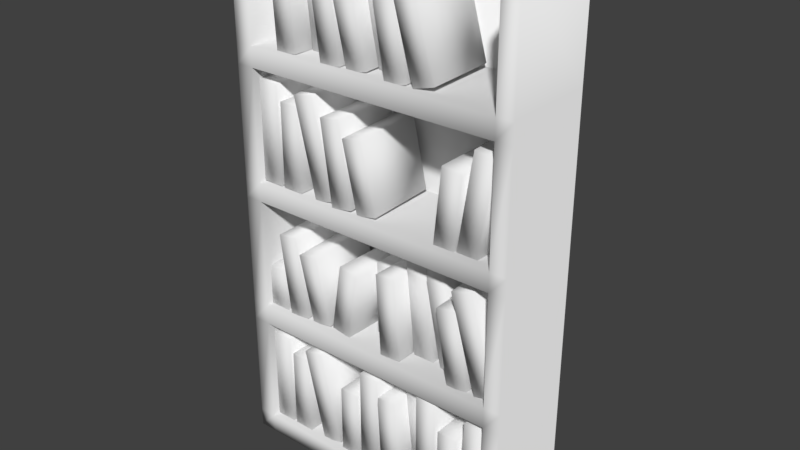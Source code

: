 # Source: Library_A.blend  (saved by Blender 2.79.0; exported with 4.5.12 LTS)
import bpy
from mathutils import Matrix  # noqa: F401  (used for matrix-valued properties, if any)

bpy.ops.wm.read_factory_settings(use_empty=True)
scene = bpy.context.scene
scene.name = 'Scene'

# ---- collections
col_collection_1 = bpy.data.collections.new('Collection 1'); scene.collection.children.link(col_collection_1)

# ---- world
world_world = bpy.data.worlds.new('World'); scene.world = world_world
world_world.color = (0.05088, 0.05088, 0.05088)
world_world.use_sun_shadow = False
world_world.sun_shadow_jitter_overblur = 0.0
world_world.cycles.sampling_method = 'MANUAL'

# ---- meshes
me_plane_036 = bpy.data.meshes.new('Plane.036')
me_plane_036.from_pydata([(-0.9878, -1.012, 1.605), (-0.5501, -1.012, 1.605), (-0.9878, 0.9878, 1.605), (-0.5501, 0.9878, 1.605), (-0.9878, -1.012, 0.1518), (-0.5501, -1.012, 0.1518), (-0.9878, 0.9878, 0.1518), (-0.5501, 0.9878, 0.1518)], [], [(0, 1, 3, 2), (4, 6, 7, 5), (1, 5, 7, 3), (2, 6, 4, 0), (3, 7, 6, 2), (0, 4, 5, 1)])
me_plane_036.polygons.foreach_set('use_smooth', [True] * 6)
me_plane_036.use_remesh_preserve_volume = False
me_plane_036.use_remesh_preserve_attributes = False
me_plane_036.use_mirror_vertex_groups = False
me_plane_036.update()
me_plane_035 = bpy.data.meshes.new('Plane.035')
me_plane_035.from_pydata([(-0.9878, -1.012, 1.605), (-0.5501, -1.012, 1.605), (-0.9878, 0.5309, 1.605), (-0.5501, 0.5309, 1.605), (-0.9878, -1.012, 0.1518), (-0.5501, -1.012, 0.1518), (-0.9878, 0.5309, 0.1518), (-0.5501, 0.5309, 0.1518)], [], [(0, 1, 3, 2), (4, 6, 7, 5), (1, 5, 7, 3), (2, 6, 4, 0), (3, 7, 6, 2), (0, 4, 5, 1)])
me_plane_035.polygons.foreach_set('use_smooth', [True] * 6)
me_plane_035.use_remesh_preserve_volume = False
me_plane_035.use_remesh_preserve_attributes = False
me_plane_035.use_mirror_vertex_groups = False
me_plane_035.update()
me_plane_034 = bpy.data.meshes.new('Plane.034')
me_plane_034.from_pydata([(-0.984, -1.011, 1.25), (-0.5463, -1.011, 1.25), (-0.984, 1.141, 1.25), (-0.5463, 1.141, 1.25), (-0.9878, -1.012, 0.1518), (-0.5501, -1.012, 0.1518), (-0.9878, 1.14, 0.1518), (-0.5501, 1.14, 0.1518)], [], [(0, 1, 3, 2), (4, 6, 7, 5), (1, 5, 7, 3), (2, 6, 4, 0), (3, 7, 6, 2), (0, 4, 5, 1)])
me_plane_034.polygons.foreach_set('use_smooth', [True] * 6)
me_plane_034.use_remesh_preserve_volume = False
me_plane_034.use_remesh_preserve_attributes = False
me_plane_034.use_mirror_vertex_groups = False
me_plane_034.update()
me_plane_033 = bpy.data.meshes.new('Plane.033')
me_plane_033.from_pydata([(-0.9878, -1.012, 1.605), (-0.5501, -1.012, 1.605), (-0.9878, 0.675, 1.605), (-0.5501, 0.675, 1.605), (-0.9878, -1.012, 0.1518), (-0.5501, -1.012, 0.1518), (-0.9878, 0.675, 0.1518), (-0.5501, 0.675, 0.1518)], [], [(0, 1, 3, 2), (4, 6, 7, 5), (1, 5, 7, 3), (2, 6, 4, 0), (3, 7, 6, 2), (0, 4, 5, 1)])
me_plane_033.polygons.foreach_set('use_smooth', [True] * 6)
me_plane_033.use_remesh_preserve_volume = False
me_plane_033.use_remesh_preserve_attributes = False
me_plane_033.use_mirror_vertex_groups = False
me_plane_033.update()
me_plane_032 = bpy.data.meshes.new('Plane.032')
me_plane_032.from_pydata([(-0.7695, -1.053, 1.581), (-0.3407, -0.965, 1.575), (-1.039, 0.3686, 1.635), (-0.6103, 0.4562, 1.629), (-0.7979, -1.018, 0.1283), (-0.369, -0.9307, 0.122), (-1.067, 0.4029, 0.1823), (-0.6386, 0.4905, 0.176)], [], [(0, 1, 3, 2), (4, 6, 7, 5), (1, 5, 7, 3), (2, 6, 4, 0), (3, 7, 6, 2), (0, 4, 5, 1)])
me_plane_032.polygons.foreach_set('use_smooth', [True] * 6)
me_plane_032.use_remesh_preserve_volume = False
me_plane_032.use_remesh_preserve_attributes = False
me_plane_032.use_mirror_vertex_groups = False
me_plane_032.update()
me_plane_031 = bpy.data.meshes.new('Plane.031')
me_plane_031.from_pydata([(-0.9878, -1.012, 1.246), (-0.5501, -1.012, 1.246), (-0.9878, 0.9878, 1.246), (-0.5501, 0.9878, 1.246), (-0.9878, -1.012, 0.1518), (-0.5501, -1.012, 0.1518), (-0.9878, 0.9878, 0.1518), (-0.5501, 0.9878, 0.1518)], [], [(0, 1, 3, 2), (4, 6, 7, 5), (1, 5, 7, 3), (2, 6, 4, 0), (3, 7, 6, 2), (0, 4, 5, 1)])
me_plane_031.polygons.foreach_set('use_smooth', [True] * 6)
me_plane_031.use_remesh_preserve_volume = False
me_plane_031.use_remesh_preserve_attributes = False
me_plane_031.use_mirror_vertex_groups = False
me_plane_031.update()
me_plane_030 = bpy.data.meshes.new('Plane.030')
me_plane_030.from_pydata([(-0.9878, -1.012, 1.072), (-0.5501, -1.012, 1.072), (-0.9878, 0.4835, 1.072), (-0.5501, 0.4835, 1.072), (-0.9878, -1.012, 0.1518), (-0.5501, -1.012, 0.1518), (-0.9878, 0.4835, 0.1518), (-0.5501, 0.4835, 0.1518)], [], [(0, 1, 3, 2), (4, 6, 7, 5), (1, 5, 7, 3), (2, 6, 4, 0), (3, 7, 6, 2), (0, 4, 5, 1)])
me_plane_030.polygons.foreach_set('use_smooth', [True] * 6)
me_plane_030.use_remesh_preserve_volume = False
me_plane_030.use_remesh_preserve_attributes = False
me_plane_030.use_mirror_vertex_groups = False
me_plane_030.update()
me_plane_029 = bpy.data.meshes.new('Plane.029')
me_plane_029.from_pydata([(-0.9878, -1.012, 1.605), (-0.5501, -1.012, 1.605), (-0.9878, 0.6371, 1.605), (-0.5501, 0.6371, 1.605), (-0.9878, -1.012, 0.1518), (-0.5501, -1.012, 0.1518), (-0.9878, 0.6371, 0.1518), (-0.5501, 0.6371, 0.1518)], [], [(0, 1, 3, 2), (4, 6, 7, 5), (1, 5, 7, 3), (2, 6, 4, 0), (3, 7, 6, 2), (0, 4, 5, 1)])
me_plane_029.polygons.foreach_set('use_smooth', [True] * 6)
me_plane_029.use_remesh_preserve_volume = False
me_plane_029.use_remesh_preserve_attributes = False
me_plane_029.use_mirror_vertex_groups = False
me_plane_029.update()
me_plane_028 = bpy.data.meshes.new('Plane.028')
me_plane_028.from_pydata([(-0.7695, -1.053, 1.581), (-0.3407, -0.965, 1.575), (-1.039, 0.3686, 1.635), (-0.6103, 0.4562, 1.629), (-0.7979, -1.018, 0.1283), (-0.369, -0.9307, 0.122), (-1.067, 0.4029, 0.1823), (-0.6386, 0.4905, 0.176)], [], [(0, 1, 3, 2), (4, 6, 7, 5), (1, 5, 7, 3), (2, 6, 4, 0), (3, 7, 6, 2), (0, 4, 5, 1)])
me_plane_028.polygons.foreach_set('use_smooth', [True] * 6)
me_plane_028.use_remesh_preserve_volume = False
me_plane_028.use_remesh_preserve_attributes = False
me_plane_028.use_mirror_vertex_groups = False
me_plane_028.update()
me_plane_027 = bpy.data.meshes.new('Plane.027')
me_plane_027.from_pydata([(-0.9878, -1.012, 1.605), (-0.5501, -1.012, 1.605), (-0.9878, 0.675, 1.605), (-0.5501, 0.675, 1.605), (-0.9878, -1.012, 0.1518), (-0.5501, -1.012, 0.1518), (-0.9878, 0.675, 0.1518), (-0.5501, 0.675, 0.1518)], [], [(0, 1, 3, 2), (4, 6, 7, 5), (1, 5, 7, 3), (2, 6, 4, 0), (3, 7, 6, 2), (0, 4, 5, 1)])
me_plane_027.polygons.foreach_set('use_smooth', [True] * 6)
me_plane_027.use_remesh_preserve_volume = False
me_plane_027.use_remesh_preserve_attributes = False
me_plane_027.use_mirror_vertex_groups = False
me_plane_027.update()
me_plane_026 = bpy.data.meshes.new('Plane.026')
me_plane_026.from_pydata([(-0.9878, -1.012, 1.605), (-0.5501, -1.012, 1.605), (-0.9878, 0.9878, 1.605), (-0.5501, 0.9878, 1.605), (-0.9878, -1.012, 0.1518), (-0.5501, -1.012, 0.1518), (-0.9878, 0.9878, 0.1518), (-0.5501, 0.9878, 0.1518)], [], [(0, 1, 3, 2), (4, 6, 7, 5), (1, 5, 7, 3), (2, 6, 4, 0), (3, 7, 6, 2), (0, 4, 5, 1)])
me_plane_026.polygons.foreach_set('use_smooth', [True] * 6)
me_plane_026.use_remesh_preserve_volume = False
me_plane_026.use_remesh_preserve_attributes = False
me_plane_026.use_mirror_vertex_groups = False
me_plane_026.update()
me_plane_025 = bpy.data.meshes.new('Plane.025')
me_plane_025.from_pydata([(-0.9878, -1.012, 1.605), (-0.5501, -1.012, 1.605), (-0.9878, 0.675, 1.605), (-0.5501, 0.675, 1.605), (-0.9878, -1.012, 0.1518), (-0.5501, -1.012, 0.1518), (-0.9878, 0.675, 0.1518), (-0.5501, 0.675, 0.1518)], [], [(0, 1, 3, 2), (4, 6, 7, 5), (1, 5, 7, 3), (2, 6, 4, 0), (3, 7, 6, 2), (0, 4, 5, 1)])
me_plane_025.polygons.foreach_set('use_smooth', [True] * 6)
me_plane_025.use_remesh_preserve_volume = False
me_plane_025.use_remesh_preserve_attributes = False
me_plane_025.use_mirror_vertex_groups = False
me_plane_025.update()
me_plane_024 = bpy.data.meshes.new('Plane.024')
me_plane_024.from_pydata([(-0.7695, -1.053, 1.581), (-0.3407, -0.965, 1.575), (-1.169, 0.9063, 1.635), (-0.74, 0.9939, 1.629), (-0.7979, -1.018, 0.1283), (-0.369, -0.9307, 0.122), (-1.197, 0.9407, 0.1823), (-0.7684, 1.028, 0.176)], [], [(0, 1, 3, 2), (4, 6, 7, 5), (1, 5, 7, 3), (2, 6, 4, 0), (3, 7, 6, 2), (0, 4, 5, 1)])
me_plane_024.polygons.foreach_set('use_smooth', [True] * 6)
me_plane_024.use_remesh_preserve_volume = False
me_plane_024.use_remesh_preserve_attributes = False
me_plane_024.use_mirror_vertex_groups = False
me_plane_024.update()
me_plane_023 = bpy.data.meshes.new('Plane.023')
me_plane_023.from_pydata([(-0.9878, -1.012, 1.605), (-0.5501, -1.012, 1.605), (-0.9878, 0.5309, 1.605), (-0.5501, 0.5309, 1.605), (-0.9878, -1.012, 0.1518), (-0.5501, -1.012, 0.1518), (-0.9878, 0.5309, 0.1518), (-0.5501, 0.5309, 0.1518)], [], [(0, 1, 3, 2), (4, 6, 7, 5), (1, 5, 7, 3), (2, 6, 4, 0), (3, 7, 6, 2), (0, 4, 5, 1)])
me_plane_023.polygons.foreach_set('use_smooth', [True] * 6)
me_plane_023.use_remesh_preserve_volume = False
me_plane_023.use_remesh_preserve_attributes = False
me_plane_023.use_mirror_vertex_groups = False
me_plane_023.update()
me_plane_022 = bpy.data.meshes.new('Plane.022')
me_plane_022.from_pydata([(-0.9878, -1.012, 1.605), (-0.5501, -1.012, 1.605), (-0.9878, 0.9878, 1.605), (-0.5501, 0.9878, 1.605), (-0.9878, -1.012, 0.1518), (-0.5501, -1.012, 0.1518), (-0.9878, 0.9878, 0.1518), (-0.5501, 0.9878, 0.1518)], [], [(0, 1, 3, 2), (4, 6, 7, 5), (1, 5, 7, 3), (2, 6, 4, 0), (3, 7, 6, 2), (0, 4, 5, 1)])
me_plane_022.polygons.foreach_set('use_smooth', [True] * 6)
me_plane_022.use_remesh_preserve_volume = False
me_plane_022.use_remesh_preserve_attributes = False
me_plane_022.use_mirror_vertex_groups = False
me_plane_022.update()
me_plane_021 = bpy.data.meshes.new('Plane.021')
me_plane_021.from_pydata([(-0.9878, -1.012, 1.605), (-0.5501, -1.012, 1.605), (-0.9878, -0.1626, 1.605), (-0.5501, -0.1626, 1.605), (-0.9878, -1.012, 0.1518), (-0.5501, -1.012, 0.1518), (-0.9878, -0.1626, 0.1518), (-0.5501, -0.1626, 0.1518)], [], [(0, 1, 3, 2), (4, 6, 7, 5), (1, 5, 7, 3), (2, 6, 4, 0), (3, 7, 6, 2), (0, 4, 5, 1)])
me_plane_021.polygons.foreach_set('use_smooth', [True] * 6)
me_plane_021.use_remesh_preserve_volume = False
me_plane_021.use_remesh_preserve_attributes = False
me_plane_021.use_mirror_vertex_groups = False
me_plane_021.update()
me_plane_020 = bpy.data.meshes.new('Plane.020')
me_plane_020.from_pydata([(-0.9878, -1.012, 1.605), (-0.5501, -1.012, 1.605), (-0.9878, 0.675, 1.605), (-0.5501, 0.675, 1.605), (-0.9878, -1.012, 0.1518), (-0.5501, -1.012, 0.1518), (-0.9878, 0.675, 0.1518), (-0.5501, 0.675, 0.1518)], [], [(0, 1, 3, 2), (4, 6, 7, 5), (1, 5, 7, 3), (2, 6, 4, 0), (3, 7, 6, 2), (0, 4, 5, 1)])
me_plane_020.polygons.foreach_set('use_smooth', [True] * 6)
me_plane_020.use_remesh_preserve_volume = False
me_plane_020.use_remesh_preserve_attributes = False
me_plane_020.use_mirror_vertex_groups = False
me_plane_020.update()
me_plane_019 = bpy.data.meshes.new('Plane.019')
me_plane_019.from_pydata([(-0.7695, -1.053, 1.581), (-0.3407, -0.965, 1.575), (-1.039, 0.3686, 1.635), (-0.6103, 0.4562, 1.629), (-0.7979, -1.018, 0.1283), (-0.369, -0.9307, 0.122), (-1.067, 0.4029, 0.1823), (-0.6386, 0.4905, 0.176)], [], [(0, 1, 3, 2), (4, 6, 7, 5), (1, 5, 7, 3), (2, 6, 4, 0), (3, 7, 6, 2), (0, 4, 5, 1)])
me_plane_019.polygons.foreach_set('use_smooth', [True] * 6)
me_plane_019.use_remesh_preserve_volume = False
me_plane_019.use_remesh_preserve_attributes = False
me_plane_019.use_mirror_vertex_groups = False
me_plane_019.update()
me_plane_018 = bpy.data.meshes.new('Plane.018')
me_plane_018.from_pydata([(-0.9878, -1.012, 1.605), (-0.5501, -1.012, 1.605), (-0.9878, 0.6371, 1.605), (-0.5501, 0.6371, 1.605), (-0.9878, -1.012, 0.1518), (-0.5501, -1.012, 0.1518), (-0.9878, 0.6371, 0.1518), (-0.5501, 0.6371, 0.1518)], [], [(0, 1, 3, 2), (4, 6, 7, 5), (1, 5, 7, 3), (2, 6, 4, 0), (3, 7, 6, 2), (0, 4, 5, 1)])
me_plane_018.polygons.foreach_set('use_smooth', [True] * 6)
me_plane_018.use_remesh_preserve_volume = False
me_plane_018.use_remesh_preserve_attributes = False
me_plane_018.use_mirror_vertex_groups = False
me_plane_018.update()
me_plane_017 = bpy.data.meshes.new('Plane.017')
me_plane_017.from_pydata([(-0.9878, -1.012, 1.072), (-0.5501, -1.012, 1.072), (-0.9878, 0.4835, 1.072), (-0.5501, 0.4835, 1.072), (-0.9878, -1.012, 0.1518), (-0.5501, -1.012, 0.1518), (-0.9878, 0.4835, 0.1518), (-0.5501, 0.4835, 0.1518)], [], [(0, 1, 3, 2), (4, 6, 7, 5), (1, 5, 7, 3), (2, 6, 4, 0), (3, 7, 6, 2), (0, 4, 5, 1)])
me_plane_017.polygons.foreach_set('use_smooth', [True] * 6)
me_plane_017.use_remesh_preserve_volume = False
me_plane_017.use_remesh_preserve_attributes = False
me_plane_017.use_mirror_vertex_groups = False
me_plane_017.update()
me_plane_016 = bpy.data.meshes.new('Plane.016')
me_plane_016.from_pydata([(-0.9878, -1.012, 1.605), (-0.5501, -1.012, 1.605), (-0.9878, 0.4051, 1.605), (-0.5501, 0.4051, 1.605), (-0.9878, -1.012, 0.1518), (-0.5501, -1.012, 0.1518), (-0.9878, 0.4051, 0.1518), (-0.5501, 0.4051, 0.1518)], [], [(0, 1, 3, 2), (4, 6, 7, 5), (1, 5, 7, 3), (2, 6, 4, 0), (3, 7, 6, 2), (0, 4, 5, 1)])
me_plane_016.polygons.foreach_set('use_smooth', [True] * 6)
me_plane_016.use_remesh_preserve_volume = False
me_plane_016.use_remesh_preserve_attributes = False
me_plane_016.use_mirror_vertex_groups = False
me_plane_016.update()
me_plane_015 = bpy.data.meshes.new('Plane.015')
me_plane_015.from_pydata([(-0.984, -1.011, 1.25), (-0.5463, -1.011, 1.25), (-0.984, 1.141, 1.25), (-0.5463, 1.141, 1.25), (-0.9878, -1.012, 0.1518), (-0.5501, -1.012, 0.1518), (-0.9878, 1.14, 0.1518), (-0.5501, 1.14, 0.1518)], [], [(0, 1, 3, 2), (4, 6, 7, 5), (1, 5, 7, 3), (2, 6, 4, 0), (3, 7, 6, 2), (0, 4, 5, 1)])
me_plane_015.polygons.foreach_set('use_smooth', [True] * 6)
me_plane_015.use_remesh_preserve_volume = False
me_plane_015.use_remesh_preserve_attributes = False
me_plane_015.use_mirror_vertex_groups = False
me_plane_015.update()
me_plane_014 = bpy.data.meshes.new('Plane.014')
me_plane_014.from_pydata([(-0.9878, -1.012, 1.605), (-0.5501, -1.012, 1.605), (-0.9878, 0.5309, 1.605), (-0.5501, 0.5309, 1.605), (-0.9878, -1.012, 0.1518), (-0.5501, -1.012, 0.1518), (-0.9878, 0.5309, 0.1518), (-0.5501, 0.5309, 0.1518)], [], [(0, 1, 3, 2), (4, 6, 7, 5), (1, 5, 7, 3), (2, 6, 4, 0), (3, 7, 6, 2), (0, 4, 5, 1)])
me_plane_014.polygons.foreach_set('use_smooth', [True] * 6)
me_plane_014.use_remesh_preserve_volume = False
me_plane_014.use_remesh_preserve_attributes = False
me_plane_014.use_mirror_vertex_groups = False
me_plane_014.update()
me_plane_013 = bpy.data.meshes.new('Plane.013')
me_plane_013.from_pydata([(-0.9878, -1.012, 1.605), (-0.5501, -1.012, 1.605), (-0.9878, 0.9878, 1.605), (-0.5501, 0.9878, 1.605), (-0.9878, -1.012, 0.1518), (-0.5501, -1.012, 0.1518), (-0.9878, 0.9878, 0.1518), (-0.5501, 0.9878, 0.1518)], [], [(0, 1, 3, 2), (4, 6, 7, 5), (1, 5, 7, 3), (2, 6, 4, 0), (3, 7, 6, 2), (0, 4, 5, 1)])
me_plane_013.polygons.foreach_set('use_smooth', [True] * 6)
me_plane_013.use_remesh_preserve_volume = False
me_plane_013.use_remesh_preserve_attributes = False
me_plane_013.use_mirror_vertex_groups = False
me_plane_013.update()
me_plane_012 = bpy.data.meshes.new('Plane.012')
me_plane_012.from_pydata([(-0.9878, -1.012, 1.246), (-0.5501, -1.012, 1.246), (-0.9878, 0.9878, 1.246), (-0.5501, 0.9878, 1.246), (-0.9878, -1.012, 0.1518), (-0.5501, -1.012, 0.1518), (-0.9878, 0.9878, 0.1518), (-0.5501, 0.9878, 0.1518)], [], [(0, 1, 3, 2), (4, 6, 7, 5), (1, 5, 7, 3), (2, 6, 4, 0), (3, 7, 6, 2), (0, 4, 5, 1)])
me_plane_012.polygons.foreach_set('use_smooth', [True] * 6)
me_plane_012.use_remesh_preserve_volume = False
me_plane_012.use_remesh_preserve_attributes = False
me_plane_012.use_mirror_vertex_groups = False
me_plane_012.update()
me_plane_011 = bpy.data.meshes.new('Plane.011')
me_plane_011.from_pydata([(-0.9878, -1.012, 1.246), (-0.5501, -1.012, 1.246), (-0.9878, 0.9878, 1.246), (-0.5501, 0.9878, 1.246), (-0.9878, -1.012, 0.1518), (-0.5501, -1.012, 0.1518), (-0.9878, 0.9878, 0.1518), (-0.5501, 0.9878, 0.1518)], [], [(0, 1, 3, 2), (4, 6, 7, 5), (1, 5, 7, 3), (2, 6, 4, 0), (3, 7, 6, 2), (0, 4, 5, 1)])
me_plane_011.polygons.foreach_set('use_smooth', [True] * 6)
me_plane_011.use_remesh_preserve_volume = False
me_plane_011.use_remesh_preserve_attributes = False
me_plane_011.use_mirror_vertex_groups = False
me_plane_011.update()
me_plane_010 = bpy.data.meshes.new('Plane.010')
me_plane_010.from_pydata([(-0.9878, -1.012, 1.605), (-0.5501, -1.012, 1.605), (-0.9878, 0.9878, 1.605), (-0.5501, 0.9878, 1.605), (-0.9878, -1.012, 0.1518), (-0.5501, -1.012, 0.1518), (-0.9878, 0.9878, 0.1518), (-0.5501, 0.9878, 0.1518)], [], [(0, 1, 3, 2), (4, 6, 7, 5), (1, 5, 7, 3), (2, 6, 4, 0), (3, 7, 6, 2), (0, 4, 5, 1)])
me_plane_010.polygons.foreach_set('use_smooth', [True] * 6)
me_plane_010.use_remesh_preserve_volume = False
me_plane_010.use_remesh_preserve_attributes = False
me_plane_010.use_mirror_vertex_groups = False
me_plane_010.update()
me_plane_009 = bpy.data.meshes.new('Plane.009')
me_plane_009.from_pydata([(-0.9878, -1.012, 1.605), (-0.5501, -1.012, 1.605), (-0.9878, 0.5309, 1.605), (-0.5501, 0.5309, 1.605), (-0.9878, -1.012, 0.1518), (-0.5501, -1.012, 0.1518), (-0.9878, 0.5309, 0.1518), (-0.5501, 0.5309, 0.1518)], [], [(0, 1, 3, 2), (4, 6, 7, 5), (1, 5, 7, 3), (2, 6, 4, 0), (3, 7, 6, 2), (0, 4, 5, 1)])
me_plane_009.polygons.foreach_set('use_smooth', [True] * 6)
me_plane_009.use_remesh_preserve_volume = False
me_plane_009.use_remesh_preserve_attributes = False
me_plane_009.use_mirror_vertex_groups = False
me_plane_009.update()
me_plane_008 = bpy.data.meshes.new('Plane.008')
me_plane_008.from_pydata([(-0.9878, -1.012, 1.605), (-0.5501, -1.012, 1.605), (-0.9878, 1.14, 1.605), (-0.5501, 1.14, 1.605), (-0.9878, -1.012, 0.1518), (-0.5501, -1.012, 0.1518), (-0.9878, 1.14, 0.1518), (-0.5501, 1.14, 0.1518)], [], [(0, 1, 3, 2), (4, 6, 7, 5), (1, 5, 7, 3), (2, 6, 4, 0), (3, 7, 6, 2), (0, 4, 5, 1)])
me_plane_008.polygons.foreach_set('use_smooth', [True] * 6)
me_plane_008.use_remesh_preserve_volume = False
me_plane_008.use_remesh_preserve_attributes = False
me_plane_008.use_mirror_vertex_groups = False
me_plane_008.update()
me_plane_007 = bpy.data.meshes.new('Plane.007')
me_plane_007.from_pydata([(-0.9878, -1.012, 1.605), (-0.5501, -1.012, 1.605), (-0.9878, 0.4051, 1.605), (-0.5501, 0.4051, 1.605), (-0.9878, -1.012, 0.1518), (-0.5501, -1.012, 0.1518), (-0.9878, 0.4051, 0.1518), (-0.5501, 0.4051, 0.1518)], [], [(0, 1, 3, 2), (4, 6, 7, 5), (1, 5, 7, 3), (2, 6, 4, 0), (3, 7, 6, 2), (0, 4, 5, 1)])
me_plane_007.polygons.foreach_set('use_smooth', [True] * 6)
me_plane_007.use_remesh_preserve_volume = False
me_plane_007.use_remesh_preserve_attributes = False
me_plane_007.use_mirror_vertex_groups = False
me_plane_007.update()
me_plane_006 = bpy.data.meshes.new('Plane.006')
me_plane_006.from_pydata([(-0.9878, -1.012, 1.605), (-0.5501, -1.012, 1.605), (-0.9878, 0.9878, 1.605), (-0.5501, 0.9878, 1.605), (-0.9878, -1.012, 0.1518), (-0.5501, -1.012, 0.1518), (-0.9878, 0.9878, 0.1518), (-0.5501, 0.9878, 0.1518)], [], [(0, 1, 3, 2), (4, 6, 7, 5), (1, 5, 7, 3), (2, 6, 4, 0), (3, 7, 6, 2), (0, 4, 5, 1)])
me_plane_006.polygons.foreach_set('use_smooth', [True] * 6)
me_plane_006.use_remesh_preserve_volume = False
me_plane_006.use_remesh_preserve_attributes = False
me_plane_006.use_mirror_vertex_groups = False
me_plane_006.update()
me_plane_005 = bpy.data.meshes.new('Plane.005')
me_plane_005.from_pydata([(-0.9878, -1.012, 1.605), (-0.5501, -1.012, 1.605), (-0.9878, 0.6371, 1.605), (-0.5501, 0.6371, 1.605), (-0.9878, -1.012, 0.1518), (-0.5501, -1.012, 0.1518), (-0.9878, 0.6371, 0.1518), (-0.5501, 0.6371, 0.1518)], [], [(0, 1, 3, 2), (4, 6, 7, 5), (1, 5, 7, 3), (2, 6, 4, 0), (3, 7, 6, 2), (0, 4, 5, 1)])
me_plane_005.polygons.foreach_set('use_smooth', [True] * 6)
me_plane_005.use_remesh_preserve_volume = False
me_plane_005.use_remesh_preserve_attributes = False
me_plane_005.use_mirror_vertex_groups = False
me_plane_005.update()
me_plane_004 = bpy.data.meshes.new('Plane.004')
me_plane_004.from_pydata([(-0.7695, -1.053, 1.581), (-0.3407, -0.965, 1.575), (-1.169, 0.9063, 1.635), (-0.74, 0.9939, 1.629), (-0.7979, -1.018, 0.1283), (-0.369, -0.9307, 0.122), (-1.197, 0.9407, 0.1823), (-0.7684, 1.028, 0.176)], [], [(0, 1, 3, 2), (4, 6, 7, 5), (1, 5, 7, 3), (2, 6, 4, 0), (3, 7, 6, 2), (0, 4, 5, 1)])
me_plane_004.polygons.foreach_set('use_smooth', [True] * 6)
me_plane_004.use_remesh_preserve_volume = False
me_plane_004.use_remesh_preserve_attributes = False
me_plane_004.use_mirror_vertex_groups = False
me_plane_004.update()
me_plane_003 = bpy.data.meshes.new('Plane.003')
me_plane_003.from_pydata([(-0.9878, -1.012, 1.605), (-0.5501, -1.012, 1.605), (-0.9878, 0.675, 1.605), (-0.5501, 0.675, 1.605), (-0.9878, -1.012, 0.1518), (-0.5501, -1.012, 0.1518), (-0.9878, 0.675, 0.1518), (-0.5501, 0.675, 0.1518)], [], [(0, 1, 3, 2), (4, 6, 7, 5), (1, 5, 7, 3), (2, 6, 4, 0), (3, 7, 6, 2), (0, 4, 5, 1)])
me_plane_003.polygons.foreach_set('use_smooth', [True] * 6)
me_plane_003.use_remesh_preserve_volume = False
me_plane_003.use_remesh_preserve_attributes = False
me_plane_003.use_mirror_vertex_groups = False
me_plane_003.update()
me_plane_002 = bpy.data.meshes.new('Plane.002')
me_plane_002.from_pydata([(-0.9878, -1.012, 1.605), (-0.5501, -1.012, 1.605), (-0.9878, 0.9878, 1.605), (-0.5501, 0.9878, 1.605), (-0.9878, -1.012, 0.1518), (-0.5501, -1.012, 0.1518), (-0.9878, 0.9878, 0.1518), (-0.5501, 0.9878, 0.1518)], [], [(0, 1, 3, 2), (4, 6, 7, 5), (1, 5, 7, 3), (2, 6, 4, 0), (3, 7, 6, 2), (0, 4, 5, 1)])
me_plane_002.polygons.foreach_set('use_smooth', [True] * 6)
me_plane_002.use_remesh_preserve_volume = False
me_plane_002.use_remesh_preserve_attributes = False
me_plane_002.use_mirror_vertex_groups = False
me_plane_002.update()
me_plane_001 = bpy.data.meshes.new('Plane.001')
me_plane_001.from_pydata([(-0.9286, -0.8975, -0.5298), (4.897, -0.8975, -0.5298), (-0.9286, 9.525, -0.5298), (4.897, 9.525, -0.5298), (-0.9286, -0.8975, -0.5823), (4.897, -0.8975, -0.5823), (-0.9286, 9.525, -0.5823), (4.897, 9.525, -0.5823)], [], [(0, 1, 3, 2), (4, 6, 7, 5), (1, 5, 7, 3), (2, 6, 4, 0), (3, 7, 6, 2), (0, 4, 5, 1)])
me_plane_001.polygons.foreach_set('use_smooth', [True] * 6)
me_plane_001.use_remesh_preserve_volume = False
me_plane_001.use_remesh_preserve_attributes = False
me_plane_001.use_mirror_vertex_groups = False
me_plane_001.update()
me_plane = bpy.data.meshes.new('Plane')
me_plane.from_pydata([(-2.997, -4.915, -0.6323), (2.988, -4.915, -0.6323), (-2.997, 5.766, -0.6323), (2.988, 5.766, -0.6323), (-2.632, -4.915, -0.6323), (-2.632, 5.766, -0.6323), (2.642, -4.915, -0.6323), (2.642, 5.766, -0.6323), (-2.997, -4.532, -0.6323), (2.988, -4.532, -0.6323), (-2.632, -4.532, -0.6323), (2.642, -4.532, -0.6323), (2.988, -2.272, -0.6323), (-2.632, -2.272, -0.6323), (2.642, -2.272, -0.6323), (-2.997, -2.272, -0.6323), (2.988, -1.852, -0.6323), (-2.632, -1.852, -0.6323), (2.642, -1.852, -0.6323), (-2.997, -1.852, -0.6323), (2.988, 0.431, -0.6323), (-2.632, 0.431, -0.6323), (2.642, 0.431, -0.6323), (-2.997, 0.431, -0.6323), (2.988, 0.8134, -0.6323), (-2.632, 0.8134, -0.6323), (2.642, 0.8134, -0.6323), (-2.997, 0.8134, -0.6323), (2.988, 3.079, -0.6323), (-2.632, 3.079, -0.6323), (2.642, 3.079, -0.6323), (-2.997, 3.079, -0.6323), (2.988, 3.481, -0.6323), (-2.632, 3.481, -0.6323), (2.642, 3.481, -0.6323), (-2.997, 3.481, -0.6323), (-2.997, -4.915, -0.6323), (2.988, -4.915, -0.6323), (-2.997, 5.766, -0.6323), (2.988, 5.766, -0.6323), (-2.632, -4.915, -0.6323), (-2.632, 5.766, -0.6323), (2.642, -4.915, -0.6323), (2.642, 5.766, -0.6323), (-2.997, -4.532, -0.6323), (2.988, -4.532, -0.6323), (-2.632, -4.532, -0.6323), (2.642, -4.532, -0.6323), (2.988, -2.272, -0.6323), (-2.632, -2.272, -0.6323), (2.642, -2.272, -0.6323), (-2.997, -2.272, -0.6323), (2.988, -1.852, -0.6323), (-2.632, -1.852, -0.6323), (2.642, -1.852, -0.6323), (-2.997, -1.852, -0.6323), (2.988, 0.431, -0.6323), (-2.632, 0.431, -0.6323), (2.642, 0.431, -0.6323), (-2.997, 0.431, -0.6323), (2.988, 0.8134, -0.6323), (-2.632, 0.8134, -0.6323), (2.642, 0.8134, -0.6323), (-2.997, 0.8134, -0.6323), (2.988, 3.079, -0.6323), (-2.632, 3.079, -0.6323), (2.642, 3.079, -0.6323), (-2.997, 3.079, -0.6323), (2.988, 3.481, -0.6323), (-2.632, 3.481, -0.6323), (2.642, 3.481, -0.6323), (-2.997, 3.481, -0.6323), (-2.997, -4.915, 1.265), (2.988, -4.915, 1.265), (-2.997, 5.766, 1.265), (2.988, 5.766, 1.265), (-2.632, -4.915, 1.265), (-2.632, 5.766, 1.265), (2.642, -4.915, 1.265), (2.642, 5.766, 1.265), (-2.997, -4.532, 1.265), (2.988, -4.532, 1.265), (-2.632, -4.532, 1.265), (2.642, -4.532, 1.265), (2.988, -2.272, 1.265), (-2.632, -2.272, 1.265), (2.642, -2.272, 1.265), (-2.997, -2.272, 1.265), (2.988, -1.852, 1.265), (-2.632, -1.852, 1.265), (2.642, -1.852, 1.265), (-2.997, -1.852, 1.265), (2.988, 0.431, 1.265), (-2.632, 0.431, 1.265), (2.642, 0.431, 1.265), (-2.997, 0.431, 1.265), (2.988, 0.8134, 1.265), (-2.632, 0.8134, 1.265), (2.642, 0.8134, 1.265), (-2.997, 0.8134, 1.265), (2.988, 3.079, 1.265), (-2.632, 3.079, 1.265), (2.642, 3.079, 1.265), (-2.997, 3.079, 1.265), (2.988, 3.481, 1.265), (-2.632, 3.481, 1.265), (2.642, 3.481, 1.265), (-2.997, 3.481, 1.265)], [], [(34, 7, 3, 32), (35, 2, 5, 33), (68, 39, 75, 104), (4, 10, 11, 6), (0, 8, 10, 4), (6, 11, 9, 1), (70, 69, 105, 106), (8, 15, 13, 10), (11, 14, 12, 9), (13, 17, 18, 14), (15, 19, 17, 13), (14, 18, 16, 12), (42, 37, 73, 78), (19, 23, 21, 17), (18, 22, 20, 16), (21, 25, 26, 22), (23, 27, 25, 21), (22, 26, 24, 20), (62, 61, 97, 98), (27, 31, 29, 25), (26, 30, 28, 24), (29, 33, 34, 30), (31, 35, 33, 29), (30, 34, 32, 28), (44, 36, 72, 80), (38, 71, 107, 74), (54, 53, 89, 90), (67, 63, 99, 103), (47, 46, 82, 83), (59, 55, 91, 95), (64, 68, 104, 100), (56, 60, 96, 92), (37, 45, 81, 73), (48, 52, 88, 84), (51, 44, 80, 87), (43, 70, 106, 79), (65, 66, 102, 101), (57, 58, 94, 93), (39, 43, 79, 75), (71, 67, 103, 107), (20, 24, 60, 56), (28, 32, 68, 64), (8, 0, 36, 44), (23, 19, 55, 59), (11, 10, 46, 47), (31, 27, 63, 67), (6, 1, 37, 42), (18, 17, 53, 54), (2, 35, 71, 38), (26, 25, 61, 62), (32, 3, 39, 68), (34, 33, 69, 70), (5, 2, 38, 41), (9, 12, 48, 45), (0, 4, 40, 36), (16, 20, 56, 52), (10, 13, 49, 46), (24, 28, 64, 60), (17, 21, 57, 53), (14, 11, 47, 50), (25, 29, 65, 61), (33, 5, 41, 69), (22, 18, 54, 58), (19, 15, 51, 55), (30, 26, 62, 66), (4, 6, 42, 40), (27, 23, 59, 63), (13, 14, 50, 49), (35, 31, 67, 71), (3, 7, 43, 39), (21, 22, 58, 57), (29, 30, 66, 65), (7, 34, 70, 43), (15, 8, 44, 51), (12, 16, 52, 48), (1, 9, 45, 37), (72, 76, 82, 80), (106, 104, 75, 79), (107, 105, 77, 74), (76, 78, 83, 82), (78, 73, 81, 83), (80, 82, 85, 87), (83, 81, 84, 86), (85, 86, 90, 89), (87, 85, 89, 91), (86, 84, 88, 90), (91, 89, 93, 95), (90, 88, 92, 94), (93, 94, 98, 97), (95, 93, 97, 99), (94, 92, 96, 98), (99, 97, 101, 103), (98, 96, 100, 102), (101, 102, 106, 105), (103, 101, 105, 107), (102, 100, 104, 106), (45, 48, 84, 81), (41, 38, 74, 77), (52, 56, 92, 88), (46, 49, 85, 82), (60, 64, 100, 96), (36, 40, 76, 72), (53, 57, 93, 89), (50, 47, 83, 86), (61, 65, 101, 97), (69, 41, 77, 105), (58, 54, 90, 94), (55, 51, 87, 91), (66, 62, 98, 102), (40, 42, 78, 76), (63, 59, 95, 99), (49, 50, 86, 85)])
me_plane.polygons.foreach_set('use_smooth', [True] * 112)
me_plane.use_remesh_preserve_volume = False
me_plane.use_remesh_preserve_attributes = False
me_plane.use_mirror_vertex_groups = False
me_plane.update()

# ---- objects
ob_plane_036 = bpy.data.objects.new('Plane.036', me_plane_036)
ob_plane_035 = bpy.data.objects.new('Plane.035', me_plane_035)
ob_plane_034 = bpy.data.objects.new('Plane.034', me_plane_034)
ob_plane_033 = bpy.data.objects.new('Plane.033', me_plane_033)
ob_plane_032 = bpy.data.objects.new('Plane.032', me_plane_032)
ob_plane_031 = bpy.data.objects.new('Plane.031', me_plane_031)
ob_plane_030 = bpy.data.objects.new('Plane.030', me_plane_030)
ob_plane_029 = bpy.data.objects.new('Plane.029', me_plane_029)
ob_plane_028 = bpy.data.objects.new('Plane.028', me_plane_028)
ob_plane_027 = bpy.data.objects.new('Plane.027', me_plane_027)
ob_plane_026 = bpy.data.objects.new('Plane.026', me_plane_026)
ob_plane_025 = bpy.data.objects.new('Plane.025', me_plane_025)
ob_plane_024 = bpy.data.objects.new('Plane.024', me_plane_024)
ob_plane_023 = bpy.data.objects.new('Plane.023', me_plane_023)
ob_plane_022 = bpy.data.objects.new('Plane.022', me_plane_022)
ob_plane_021 = bpy.data.objects.new('Plane.021', me_plane_021)
ob_plane_020 = bpy.data.objects.new('Plane.020', me_plane_020)
ob_plane_019 = bpy.data.objects.new('Plane.019', me_plane_019)
ob_plane_018 = bpy.data.objects.new('Plane.018', me_plane_018)
ob_plane_017 = bpy.data.objects.new('Plane.017', me_plane_017)
ob_plane_016 = bpy.data.objects.new('Plane.016', me_plane_016)
ob_plane_015 = bpy.data.objects.new('Plane.015', me_plane_015)
ob_plane_014 = bpy.data.objects.new('Plane.014', me_plane_014)
ob_plane_013 = bpy.data.objects.new('Plane.013', me_plane_013)
ob_plane_012 = bpy.data.objects.new('Plane.012', me_plane_012)
ob_plane_011 = bpy.data.objects.new('Plane.011', me_plane_011)
ob_plane_010 = bpy.data.objects.new('Plane.010', me_plane_010)
ob_plane_009 = bpy.data.objects.new('Plane.009', me_plane_009)
ob_plane_008 = bpy.data.objects.new('Plane.008', me_plane_008)
ob_plane_007 = bpy.data.objects.new('Plane.007', me_plane_007)
ob_plane_006 = bpy.data.objects.new('Plane.006', me_plane_006)
ob_plane_005 = bpy.data.objects.new('Plane.005', me_plane_005)
ob_plane_004 = bpy.data.objects.new('Plane.004', me_plane_004)
ob_plane_003 = bpy.data.objects.new('Plane.003', me_plane_003)
ob_plane_002 = bpy.data.objects.new('Plane.002', me_plane_002)
ob_plane_001 = bpy.data.objects.new('Plane.001', me_plane_001)
ob_plane = bpy.data.objects.new('Plane', me_plane)

# ---- transforms, parenting, visibility, modifiers, constraints
ob_plane_036.location = (1.572, 0.4887, 9.666)
ob_plane_036.rotation_euler = (1.58, -0.2654, 0.03037)
ob_plane_036.lineart.crease_threshold = 0.0
ob_plane_035.location = (1.115, 0.4887, 9.522)
ob_plane_035.rotation_euler = (1.566, -0.1771, 0.01913)
ob_plane_035.lineart.crease_threshold = 0.0
ob_plane_034.location = (0.6914, 0.4825, 9.503)
ob_plane_034.rotation_euler = (1.565, -0.2094, 0.01089)
ob_plane_034.lineart.crease_threshold = 0.0
ob_plane_033.location = (-0.2696, 0.4887, 9.505)
ob_plane_033.rotation_euler = (1.565, -0.1383, 0.03098)
ob_plane_033.lineart.crease_threshold = 0.0
ob_plane_032.location = (0.2551, 0.4887, 9.415)
ob_plane_032.rotation_euler = (1.571, -0.0, -0.0)
ob_plane_032.lineart.crease_threshold = 0.0
ob_plane_031.location = (-0.729, 0.4887, 9.469)
ob_plane_031.rotation_euler = (1.589, -0.08601, 0.009116)
ob_plane_031.lineart.crease_threshold = 0.0
ob_plane_030.location = (-1.656, 0.4887, 9.423)
ob_plane_030.rotation_euler = (1.571, -0.0, -0.0)
ob_plane_030.lineart.crease_threshold = 0.0
ob_plane_029.location = (-1.2, 0.4887, 9.454)
ob_plane_029.rotation_euler = (1.553, -0.07492, 0.008763)
ob_plane_029.lineart.crease_threshold = 0.0
ob_plane_028.location = (0.4232, 0.4887, 6.782)
ob_plane_028.rotation_euler = (1.571, -0.0, -0.0)
ob_plane_028.lineart.crease_threshold = 0.0
ob_plane_027.location = (-0.1014, 0.4887, 6.872)
ob_plane_027.rotation_euler = (1.565, -0.1383, 0.03098)
ob_plane_027.lineart.crease_threshold = 0.0
ob_plane_026.location = (-1.637, 0.4887, 6.78)
ob_plane_026.rotation_euler = (1.571, -0.0, -0.0)
ob_plane_026.lineart.crease_threshold = 0.0
ob_plane_025.location = (-1.131, 0.4887, 6.78)
ob_plane_025.rotation_euler = (1.571, -0.0, -0.0)
ob_plane_025.lineart.crease_threshold = 0.0
ob_plane_024.location = (-0.5718, 0.4887, 6.78)
ob_plane_024.rotation_euler = (1.571, -0.0, -0.0)
ob_plane_024.lineart.crease_threshold = 0.0
ob_plane_023.location = (2.466, 0.4898, 6.639)
ob_plane_023.rotation_euler = (1.588, 0.1143, -0.003861)
ob_plane_023.lineart.crease_threshold = 0.0
ob_plane_022.location = (3.017, 0.4877, 6.621)
ob_plane_022.rotation_euler = (1.605, 0.1788, -0.01706)
ob_plane_022.lineart.crease_threshold = 0.0
ob_plane_021.location = (-1.637, 0.4887, 4.096)
ob_plane_021.rotation_euler = (1.571, -0.0, -0.0)
ob_plane_021.lineart.crease_threshold = 0.0
ob_plane_020.location = (-1.272, 0.4887, 4.186)
ob_plane_020.rotation_euler = (1.565, -0.1383, 0.03098)
ob_plane_020.lineart.crease_threshold = 0.0
ob_plane_019.location = (-0.7473, 0.4887, 4.096)
ob_plane_019.rotation_euler = (1.571, -0.0, -0.0)
ob_plane_019.lineart.crease_threshold = 0.0
ob_plane_018.location = (1.116, 0.4887, 4.127)
ob_plane_018.rotation_euler = (1.553, -0.07492, 0.008763)
ob_plane_018.lineart.crease_threshold = 0.0
ob_plane_017.location = (0.6594, 0.4887, 4.096)
ob_plane_017.rotation_euler = (1.571, -0.0, -0.0)
ob_plane_017.lineart.crease_threshold = 0.0
ob_plane_016.location = (0.1592, 0.4887, 3.979)
ob_plane_016.rotation_euler = (1.572, 0.16, -0.03523)
ob_plane_016.lineart.crease_threshold = 0.0
ob_plane_015.location = (2.092, 0.4825, 4.192)
ob_plane_015.rotation_euler = (1.565, -0.2094, 0.01089)
ob_plane_015.lineart.crease_threshold = 0.0
ob_plane_014.location = (2.515, 0.4887, 4.21)
ob_plane_014.rotation_euler = (1.566, -0.1771, 0.01913)
ob_plane_014.lineart.crease_threshold = 0.0
ob_plane_013.location = (2.973, 0.4887, 4.354)
ob_plane_013.rotation_euler = (1.58, -0.2654, 0.03037)
ob_plane_013.lineart.crease_threshold = 0.0
ob_plane_012.location = (1.586, 0.4887, 4.142)
ob_plane_012.rotation_euler = (1.589, -0.08601, 0.009116)
ob_plane_012.lineart.crease_threshold = 0.0
ob_plane_011.location = (1.586, 0.4887, 1.461)
ob_plane_011.rotation_euler = (1.589, -0.08601, 0.009116)
ob_plane_011.lineart.crease_threshold = 0.0
ob_plane_010.location = (3.095, 0.4887, 1.416)
ob_plane_010.rotation_euler = (1.589, 0.06429, -0.01415)
ob_plane_010.lineart.crease_threshold = 0.0
ob_plane_009.location = (2.541, 0.4887, 1.416)
ob_plane_009.rotation_euler = (1.571, -0.0, -0.0)
ob_plane_009.lineart.crease_threshold = 0.0
ob_plane_008.location = (2.035, 0.4887, 1.416)
ob_plane_008.rotation_euler = (1.571, -0.0, -0.0)
ob_plane_008.lineart.crease_threshold = 0.0
ob_plane_007.location = (0.1592, 0.4887, 1.416)
ob_plane_007.rotation_euler = (1.571, -0.0, -0.0)
ob_plane_007.lineart.crease_threshold = 0.0
ob_plane_006.location = (0.6594, 0.4887, 1.416)
ob_plane_006.rotation_euler = (1.571, -0.0, -0.0)
ob_plane_006.lineart.crease_threshold = 0.0
ob_plane_005.location = (1.116, 0.4887, 1.446)
ob_plane_005.rotation_euler = (1.553, -0.07492, 0.008763)
ob_plane_005.lineart.crease_threshold = 0.0
ob_plane_004.location = (-0.5718, 0.4887, 1.416)
ob_plane_004.rotation_euler = (1.571, -0.0, -0.0)
ob_plane_004.lineart.crease_threshold = 0.0
ob_plane_003.location = (-1.131, 0.4887, 1.416)
ob_plane_003.rotation_euler = (1.571, -0.0, -0.0)
ob_plane_003.lineart.crease_threshold = 0.0
ob_plane_002.location = (-1.637, 0.4887, 1.416)
ob_plane_002.rotation_euler = (1.571, -0.0, -0.0)
ob_plane_002.lineart.crease_threshold = 0.0
ob_plane_001.location = (-1.987, -0.04102, 1.048)
ob_plane_001.rotation_euler = (1.571, -0.0, -0.0)
ob_plane_001.lineart.crease_threshold = 0.0
ob_plane.location = (0.0, 0.0, 4.934)
ob_plane.rotation_euler = (1.571, -0.0, -0.0)
ob_plane.lineart.crease_threshold = 0.0

# ---- collection membership
col_collection_1.objects.link(ob_plane_036)
col_collection_1.objects.link(ob_plane_035)
col_collection_1.objects.link(ob_plane_034)
col_collection_1.objects.link(ob_plane_033)
col_collection_1.objects.link(ob_plane_032)
col_collection_1.objects.link(ob_plane_031)
col_collection_1.objects.link(ob_plane_030)
col_collection_1.objects.link(ob_plane_029)
col_collection_1.objects.link(ob_plane_028)
col_collection_1.objects.link(ob_plane_027)
col_collection_1.objects.link(ob_plane_026)
col_collection_1.objects.link(ob_plane_025)
col_collection_1.objects.link(ob_plane_024)
col_collection_1.objects.link(ob_plane_023)
col_collection_1.objects.link(ob_plane_022)
col_collection_1.objects.link(ob_plane_021)
col_collection_1.objects.link(ob_plane_020)
col_collection_1.objects.link(ob_plane_019)
col_collection_1.objects.link(ob_plane_018)
col_collection_1.objects.link(ob_plane_017)
col_collection_1.objects.link(ob_plane_016)
col_collection_1.objects.link(ob_plane_015)
col_collection_1.objects.link(ob_plane_014)
col_collection_1.objects.link(ob_plane_013)
col_collection_1.objects.link(ob_plane_012)
col_collection_1.objects.link(ob_plane_011)
col_collection_1.objects.link(ob_plane_010)
col_collection_1.objects.link(ob_plane_009)
col_collection_1.objects.link(ob_plane_008)
col_collection_1.objects.link(ob_plane_007)
col_collection_1.objects.link(ob_plane_006)
col_collection_1.objects.link(ob_plane_005)
col_collection_1.objects.link(ob_plane_004)
col_collection_1.objects.link(ob_plane_003)
col_collection_1.objects.link(ob_plane_002)
col_collection_1.objects.link(ob_plane_001)
col_collection_1.objects.link(ob_plane)

# ---- scene / render settings (as saved in the file)
scene.frame_start = 1; scene.frame_end = 250; scene.frame_set(1)
scene.render.engine = 'BLENDER_EEVEE_NEXT'
scene.render.resolution_percentage = 50
scene.render.dither_intensity = 0.0
scene.cycles.use_denoising = False
scene.cycles.samples = 128
scene.cycles.sampling_pattern = 'TABULATED_SOBOL'
scene.cycles.use_adaptive_sampling = False
scene.cycles.use_light_tree = False
scene.cycles.blur_glossy = 0.0
scene.cycles.sample_clamp_indirect = 0.0
scene.view_settings.view_transform = 'Standard'
bpy.context.view_layer.update()

# ---- added for rendering (the .blend has no active camera and no usable light): camera, sun
cam_auto = bpy.data.cameras.new('AutoCamera')
cam_auto.lens = 50.0
cam_auto.sensor_width = 36.0
cam_auto.clip_end = 1000.0
ob_auto_camera = bpy.data.objects.new('AutoCamera', cam_auto)
scene.collection.objects.link(ob_auto_camera)
ob_auto_camera.location = (11.4589, -14.0723, 14.5308)
ob_auto_camera.rotation_euler = (1.09748, -7.21219e-08, 0.694738)
scene.camera = ob_auto_camera
light_auto_sun = bpy.data.lights.new('AutoSun', 'SUN')
light_auto_sun.energy = 3.0
light_auto_sun.angle = 0.0523599
ob_auto_sun = bpy.data.objects.new('AutoSun', light_auto_sun)
scene.collection.objects.link(ob_auto_sun)
ob_auto_sun.rotation_euler = (0.872665, 0.174533, 0.523599)
bpy.context.view_layer.update()
